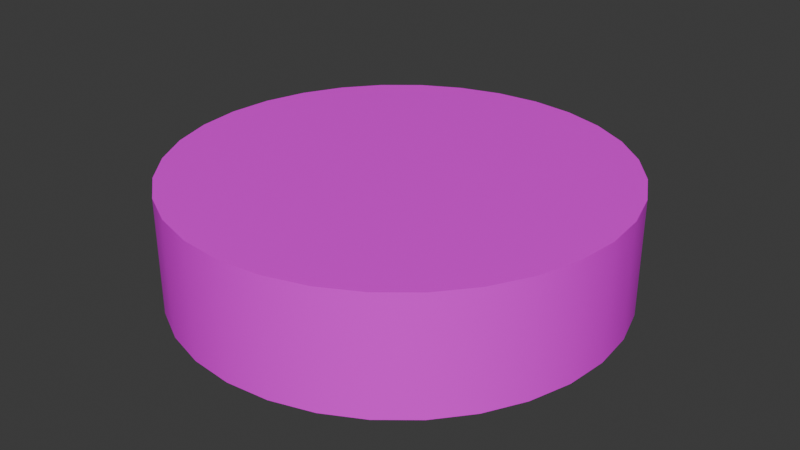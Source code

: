 # Source: astra_puck.blend  (saved by Blender 5.0.119; exported with 4.5.12 LTS)
import bpy
from mathutils import Matrix  # noqa: F401  (used for matrix-valued properties, if any)

bpy.ops.wm.read_factory_settings(use_empty=True)
scene = bpy.context.scene
scene.name = 'Scene'

# ---- collections
col_collection = bpy.data.collections.new('Collection'); scene.collection.children.link(col_collection)

# ---- images (referenced by path relative to the original .blend; pixels are not part of the script)
import os
ASSET_DIR = os.environ.get("B2B_ASSET_DIR", "")  # directory of the original .blend (textures are referenced by path, not embedded)
HERE = os.path.dirname(os.path.abspath(__file__))  # packed textures are extracted next to this script under _unpacked/

def load_image(name, relpath, width, height, colorspace="sRGB"):
    """Load a texture the original file referenced (path relative to the .blend, or extracted next to this script)."""
    p = next((c for c in (os.path.join(HERE, relpath), os.path.join(ASSET_DIR, relpath)) if relpath and os.path.exists(c)), "")
    if p:
        img = bpy.data.images.load(p, check_existing=True)
        img.name = name
    else:  # same state as the original file: an image datablock whose file is absent (Cycles renders it pink)
        img = bpy.data.images.new(name, width, height)
        img.source = "FILE"
        img.filepath = "//" + (relpath or name)
    img.colorspace_settings.name = colorspace
    return img
img_untitled = load_image('Untitled', 'astra.png', 1024, 1024, 'sRGB')

# ---- materials (node trees are filled in below, after node groups)
mat_material_001 = bpy.data.materials.new('Material.001')

# ---- node groups
ng_smooth_by_angle = bpy.data.node_groups.new('Smooth by Angle', 'GeometryNodeTree')
_s = ng_smooth_by_angle.interface.new_socket(name='Mesh', in_out='OUTPUT', socket_type='NodeSocketGeometry')
_s = ng_smooth_by_angle.interface.new_socket(name='Mesh', in_out='INPUT', socket_type='NodeSocketGeometry')
_s = ng_smooth_by_angle.interface.new_socket(name='Angle', in_out='INPUT', socket_type='NodeSocketFloat')
_s.subtype = 'ANGLE'
_s.default_value = 0.5236
_s.min_value = 0.0
_s.max_value = 3.142
_s.description = 'Maximum face angle for smooth edges'
_s = ng_smooth_by_angle.interface.new_socket(name='Ignore Sharpness', in_out='INPUT', socket_type='NodeSocketBool')
_s.force_non_field = True
ng_smooth_by_angle.is_modifier = True
_N = ng_smooth_by_angle.nodes; _L = ng_smooth_by_angle.links
n0 = _N.new('GeometryNodeSetShadeSmooth'); n0.name = 'Set Shade Smooth'; n0.location = (120, -80)
n0.domain = 'EDGE'
n1 = _N.new('GeometryNodeSetShadeSmooth'); n1.name = 'Set Shade Smooth.001'; n1.location = (300, -80)
n2 = _N.new('NodeGroupOutput'); n2.name = 'Group Output'; n2.location = (480, -80)
n3 = _N.new('GeometryNodeInputMeshEdgeAngle'); n3.name = 'Edge Angle'; n3.location = (-440, -240)
n4 = _N.new('NodeGroupInput'); n4.name = 'Group Input'; n4.location = (-80, -80)
n5 = _N.new('GeometryNodeInputEdgeSmooth'); n5.name = 'Is Edge Smooth'; n5.location = (-260, -120)
n6 = _N.new('GeometryNodeInputShadeSmooth'); n6.name = 'Is Shade Smooth'; n6.location = (-440, -397)
n7 = _N.new('FunctionNodeCompare'); n7.name = 'Compare'; n7.location = (-260, -260)
n7.operation = 'LESS_EQUAL'
n7.inputs[6].default_value = (0.0, 0.0, 0.0, 0.0)
n7.inputs[7].default_value = (0.0, 0.0, 0.0, 0.0)
n8 = _N.new('FunctionNodeBooleanMath'); n8.name = 'Boolean Math.001'; n8.location = (-80, -260)
n9 = _N.new('NodeGroupInput'); n9.name = 'Group Input.001'; n9.location = (-440, -329)
n10 = _N.new('NodeGroupInput'); n10.name = 'Group Input.002'; n10.location = (-259, -189)
n11 = _N.new('FunctionNodeBooleanMath'); n11.name = 'Boolean Math'; n11.location = (-80, -149)
n11.operation = 'OR'
n12 = _N.new('FunctionNodeBooleanMath'); n12.name = 'Boolean Math.002'; n12.location = (-260, -380)
n12.operation = 'OR'
n13 = _N.new('NodeGroupInput'); n13.name = 'Group Input.003'; n13.location = (-440, -460)
_L.new(n3.outputs[0], n7.inputs[0])
_L.new(n1.outputs[0], n2.inputs[0])
_L.new(n9.outputs[1], n7.inputs[1])
_L.new(n7.outputs[0], n8.inputs[0])
_L.new(n4.outputs[0], n0.inputs[0])
_L.new(n0.outputs[0], n1.inputs[0])
_L.new(n8.outputs[0], n0.inputs[2])
_L.new(n10.outputs[2], n11.inputs[1])
_L.new(n5.outputs[0], n11.inputs[0])
_L.new(n11.outputs[0], n0.inputs[1])
_L.new(n13.outputs[2], n12.inputs[1])
_L.new(n6.outputs[0], n12.inputs[0])
_L.new(n12.outputs[0], n8.inputs[1])
n2.is_active_output = True

# ---- material node trees
mat_material_001.use_nodes = True; mat_material_001.node_tree.nodes.clear()
_N = mat_material_001.node_tree.nodes; _L = mat_material_001.node_tree.links
n0 = _N.new('ShaderNodeBsdfPrincipled'); n0.name = 'Principled BSDF'; n0.location = (-200, 100)
n1 = _N.new('ShaderNodeOutputMaterial'); n1.name = 'Material Output'; n1.location = (200, 100)
n2 = _N.new('ShaderNodeTexImage'); n2.name = 'Image Texture'; n2.location = (-568, 6)
n2.image = img_untitled
n3 = _N.new('ShaderNodeMapping'); n3.name = 'Mapping'; n3.location = (-748, -34)
n4 = _N.new('ShaderNodeTexCoord'); n4.name = 'Texture Coordinate'; n4.location = (-928, -34)
_L.new(n0.outputs[0], n1.inputs[0])
_L.new(n2.outputs[0], n0.inputs[0])
_L.new(n3.outputs[0], n2.inputs[0])
_L.new(n4.outputs[2], n3.inputs[0])
n1.is_active_output = True

# ---- world
world_world = bpy.data.worlds.new('World'); scene.world = world_world
world_world.use_nodes = True; world_world.node_tree.nodes.clear()
_N = world_world.node_tree.nodes; _L = world_world.node_tree.links
n0 = _N.new('ShaderNodeOutputWorld'); n0.name = 'World Output'; n0.location = (300, 300)
n1 = _N.new('ShaderNodeBackground'); n1.name = 'Background'; n1.location = (10, 300)
n1.inputs[0].default_value = (0.05088, 0.05088, 0.05088, 1.0)
_L.new(n1.outputs[0], n0.inputs[0])
n0.is_active_output = True
world_world.color = (0.05088, 0.05088, 0.05088)
world_world.sun_shadow_jitter_overblur = 0.0

# ---- meshes
me_cylinder = bpy.data.meshes.new('Cylinder')
me_cylinder.from_pydata([(0.0, 1.0, -1.0), (0.0, 1.0, 1.0), (0.1951, 0.9808, -1.0), (0.1951, 0.9808, 1.0), (0.3827, 0.9239, -1.0), (0.3827, 0.9239, 1.0), (0.5556, 0.8315, -1.0), (0.5556, 0.8315, 1.0), (0.7071, 0.7071, -1.0), (0.7071, 0.7071, 1.0), (0.8315, 0.5556, -1.0), (0.8315, 0.5556, 1.0), (0.9239, 0.3827, -1.0), (0.9239, 0.3827, 1.0), (0.9808, 0.1951, -1.0), (0.9808, 0.1951, 1.0), (1.0, 0.0, -1.0), (1.0, 0.0, 1.0), (0.9808, -0.1951, -1.0), (0.9808, -0.1951, 1.0), (0.9239, -0.3827, -1.0), (0.9239, -0.3827, 1.0), (0.8315, -0.5556, -1.0), (0.8315, -0.5556, 1.0), (0.7071, -0.7071, -1.0), (0.7071, -0.7071, 1.0), (0.5556, -0.8315, -1.0), (0.5556, -0.8315, 1.0), (0.3827, -0.9239, -1.0), (0.3827, -0.9239, 1.0), (0.1951, -0.9808, -1.0), (0.1951, -0.9808, 1.0), (0.0, -1.0, -1.0), (0.0, -1.0, 1.0), (-0.1951, -0.9808, -1.0), (-0.1951, -0.9808, 1.0), (-0.3827, -0.9239, -1.0), (-0.3827, -0.9239, 1.0), (-0.5556, -0.8315, -1.0), (-0.5556, -0.8315, 1.0), (-0.7071, -0.7071, -1.0), (-0.7071, -0.7071, 1.0), (-0.8315, -0.5556, -1.0), (-0.8315, -0.5556, 1.0), (-0.9239, -0.3827, -1.0), (-0.9239, -0.3827, 1.0), (-0.9808, -0.1951, -1.0), (-0.9808, -0.1951, 1.0), (-1.0, 0.0, -1.0), (-1.0, 0.0, 1.0), (-0.9808, 0.1951, -1.0), (-0.9808, 0.1951, 1.0), (-0.9239, 0.3827, -1.0), (-0.9239, 0.3827, 1.0), (-0.8315, 0.5556, -1.0), (-0.8315, 0.5556, 1.0), (-0.7071, 0.7071, -1.0), (-0.7071, 0.7071, 1.0), (-0.5556, 0.8315, -1.0), (-0.5556, 0.8315, 1.0), (-0.3827, 0.9239, -1.0), (-0.3827, 0.9239, 1.0), (-0.1951, 0.9808, -1.0), (-0.1951, 0.9808, 1.0)], [], [(0, 1, 3, 2), (2, 3, 5, 4), (4, 5, 7, 6), (6, 7, 9, 8), (8, 9, 11, 10), (10, 11, 13, 12), (12, 13, 15, 14), (14, 15, 17, 16), (16, 17, 19, 18), (18, 19, 21, 20), (20, 21, 23, 22), (22, 23, 25, 24), (24, 25, 27, 26), (26, 27, 29, 28), (28, 29, 31, 30), (30, 31, 33, 32), (32, 33, 35, 34), (34, 35, 37, 36), (36, 37, 39, 38), (38, 39, 41, 40), (40, 41, 43, 42), (42, 43, 45, 44), (44, 45, 47, 46), (46, 47, 49, 48), (48, 49, 51, 50), (50, 51, 53, 52), (52, 53, 55, 54), (54, 55, 57, 56), (56, 57, 59, 58), (58, 59, 61, 60), (3, 1, 63, 61, 59, 57, 55, 53, 51, 49, 47, 45, 43, 41, 39, 37, 35, 33, 31, 29, 27, 25, 23, 21, 19, 17, 15, 13, 11, 9, 7, 5), (60, 61, 63, 62), (62, 63, 1, 0), (0, 2, 4, 6, 8, 10, 12, 14, 16, 18, 20, 22, 24, 26, 28, 30, 32, 34, 36, 38, 40, 42, 44, 46, 48, 50, 52, 54, 56, 58, 60, 62)])
me_cylinder.polygons.foreach_set('use_smooth', [True] * 34)
_uv = me_cylinder.uv_layers.new(name='UVMap')
_uv.uv.foreach_set('vector', [0.6786, 0.6606, 0.7881, 0.6641, 0.7878, 0.6709, 0.6784, 0.6675, 0.6784, 0.6675, 0.7878, 0.6709, 0.7876, 0.6778, 0.6782, 0.6743, 0.6782, 0.6743, 0.7876, 0.6778, 0.7874, 0.6846, 0.678, 0.6811, 0.678, 0.6811, 0.7874, 0.6846, 0.7872, 0.6914, 0.6778, 0.688, 0.6778, 0.688, 0.7872, 0.6914, 0.787, 0.6983, 0.6775, 0.6948, 0.6775, 0.6948, 0.787, 0.6983, 0.7868, 0.7051, 0.6773, 0.7017, 0.6773, 0.7017, 0.7868, 0.7051, 0.7865, 0.7119, 0.6771, 0.7085, 0.6771, 0.7085, 0.7865, 0.7119, 0.7863, 0.7188, 0.6769, 0.7153, 0.6769, 0.7153, 0.7863, 0.7188, 0.7861, 0.7256, 0.6767, 0.7222, 0.6767, 0.7222, 0.7861, 0.7256, 0.7859, 0.7325, 0.6765, 0.729, 0.6765, 0.729, 0.7859, 0.7325, 0.7857, 0.7393, 0.6762, 0.7359, 0.6762, 0.7359, 0.7857, 0.7393, 0.7855, 0.7461, 0.676, 0.7427, 0.676, 0.7427, 0.7855, 0.7461, 0.7852, 0.753, 0.6758, 0.7495, 0.6758, 0.7495, 0.7852, 0.753, 0.785, 0.7598, 0.6756, 0.7564, 0.6756, 0.7564, 0.785, 0.7598, 0.7848, 0.7667, 0.6754, 0.7632, 0.6754, 0.7632, 0.7848, 0.7667, 0.7846, 0.7735, 0.6752, 0.7701, 0.6752, 0.7701, 0.7846, 0.7735, 0.7844, 0.7803, 0.6749, 0.7769, 0.6749, 0.7769, 0.7844, 0.7803, 0.7842, 0.7872, 0.6747, 0.7837, 0.6747, 0.7837, 0.7842, 0.7872, 0.784, 0.794, 0.6745, 0.7906, 0.6745, 0.7906, 0.784, 0.794, 0.7837, 0.8009, 0.6743, 0.7974, 0.6743, 0.7974, 0.7837, 0.8009, 0.7835, 0.8077, 0.6741, 0.8042, 0.6741, 0.8042, 0.7835, 0.8077, 0.7833, 0.8145, 0.6739, 0.8111, 0.6739, 0.8111, 0.7833, 0.8145, 0.7831, 0.8214, 0.6737, 0.8179, 0.6737, 0.8179, 0.7831, 0.8214, 0.7829, 0.8282, 0.6734, 0.8248, 0.6734, 0.8248, 0.7829, 0.8282, 0.7827, 0.8351, 0.6732, 0.8316, 0.6732, 0.8316, 0.7827, 0.8351, 0.7824, 0.8419, 0.673, 0.8384, 0.673, 0.8384, 0.7824, 0.8419, 0.7822, 0.8487, 0.6728, 0.8453, 0.6728, 0.8453, 0.7822, 0.8487, 0.782, 0.8556, 0.6726, 0.8521, 0.6726, 0.8521, 0.782, 0.8556, 0.7818, 0.8624, 0.6724, 0.859, 0.6724, 0.859, 0.7818, 0.8624, 0.7816, 0.8693, 0.6721, 0.8658, 0.6032, 0.8764, 0.5664, 0.88, 0.5296, 0.8764, 0.4942, 0.8657, 0.4616, 0.8482, 0.433, 0.8248, 0.4096, 0.7962, 0.3921, 0.7636, 0.3814, 0.7282, 0.3778, 0.6914, 0.3814, 0.6546, 0.3921, 0.6192, 0.4096, 0.5866, 0.433, 0.558, 0.4616, 0.5346, 0.4942, 0.5171, 0.5296, 0.5064, 0.5664, 0.5028, 0.6032, 0.5064, 0.6386, 0.5171, 0.6712, 0.5346, 0.6998, 0.558, 0.7232, 0.5866, 0.7407, 0.6192, 0.7514, 0.6546, 0.755, 0.6914, 0.7514, 0.7282, 0.7407, 0.7636, 0.7232, 0.7962, 0.6998, 0.8248, 0.6712, 0.8482, 0.6386, 0.8657, 0.6721, 0.8658, 0.7816, 0.8693, 0.7814, 0.8761, 0.6719, 0.8726, 0.6719, 0.8726, 0.7814, 0.8761, 0.7811, 0.8829, 0.6717, 0.8795, 0.7379, 0.2598, 0.7483, 0.2588, 0.7583, 0.2557, 0.7675, 0.2508, 0.7756, 0.2442, 0.7823, 0.2361, 0.7872, 0.2269, 0.7902, 0.2169, 0.7912, 0.2064, 0.7902, 0.196, 0.7872, 0.186, 0.7823, 0.1768, 0.7756, 0.1687, 0.7675, 0.1621, 0.7583, 0.1572, 0.7483, 0.1541, 0.7379, 0.1531, 0.7275, 0.1541, 0.7175, 0.1572, 0.7083, 0.1621, 0.7002, 0.1687, 0.6935, 0.1768, 0.6886, 0.186, 0.6856, 0.196, 0.6846, 0.2064, 0.6856, 0.2169, 0.6886, 0.2269, 0.6935, 0.2361, 0.7002, 0.2442, 0.7083, 0.2508, 0.7175, 0.2557, 0.7275, 0.2588])
me_cylinder.materials.append(mat_material_001)
me_cylinder.update()

# ---- objects
ob_cylinder = bpy.data.objects.new('Cylinder', me_cylinder)

# ---- transforms, parenting, visibility, modifiers, constraints
ob_cylinder.location = (0.0, 0.0, 0.2593)
ob_cylinder.scale = (1.0, 1.0, 0.26)
_m = ob_cylinder.modifiers.new('Smooth by Angle', 'NODES')
_m.node_group = ng_smooth_by_angle
_m.use_pin_to_last = True
_m.show_group_selector = False

# ---- collection membership
col_collection.objects.link(ob_cylinder)

# ---- scene / render settings (as saved in the file)
scene.frame_start = 1; scene.frame_end = 250; scene.frame_set(1)
scene.render.engine = 'BLENDER_EEVEE_NEXT'
scene.render.bake_bias = 0.0
scene.render.bake_samples = 0
bpy.context.view_layer.update()

# ---- added for rendering (the .blend has no active camera and no usable light): camera, sun
cam_auto = bpy.data.cameras.new('AutoCamera')
cam_auto.lens = 50.0
cam_auto.sensor_width = 36.0
cam_auto.clip_end = 1000.0
ob_auto_camera = bpy.data.objects.new('AutoCamera', cam_auto)
scene.collection.objects.link(ob_auto_camera)
ob_auto_camera.location = (2.66079, -3.19294, 2.38789)
ob_auto_camera.rotation_euler = (1.09748, -7.21219e-08, 0.694738)
scene.camera = ob_auto_camera
light_auto_sun = bpy.data.lights.new('AutoSun', 'SUN')
light_auto_sun.energy = 3.0
light_auto_sun.angle = 0.0523599
ob_auto_sun = bpy.data.objects.new('AutoSun', light_auto_sun)
scene.collection.objects.link(ob_auto_sun)
ob_auto_sun.rotation_euler = (0.872665, 0.174533, 0.523599)
bpy.context.view_layer.update()
